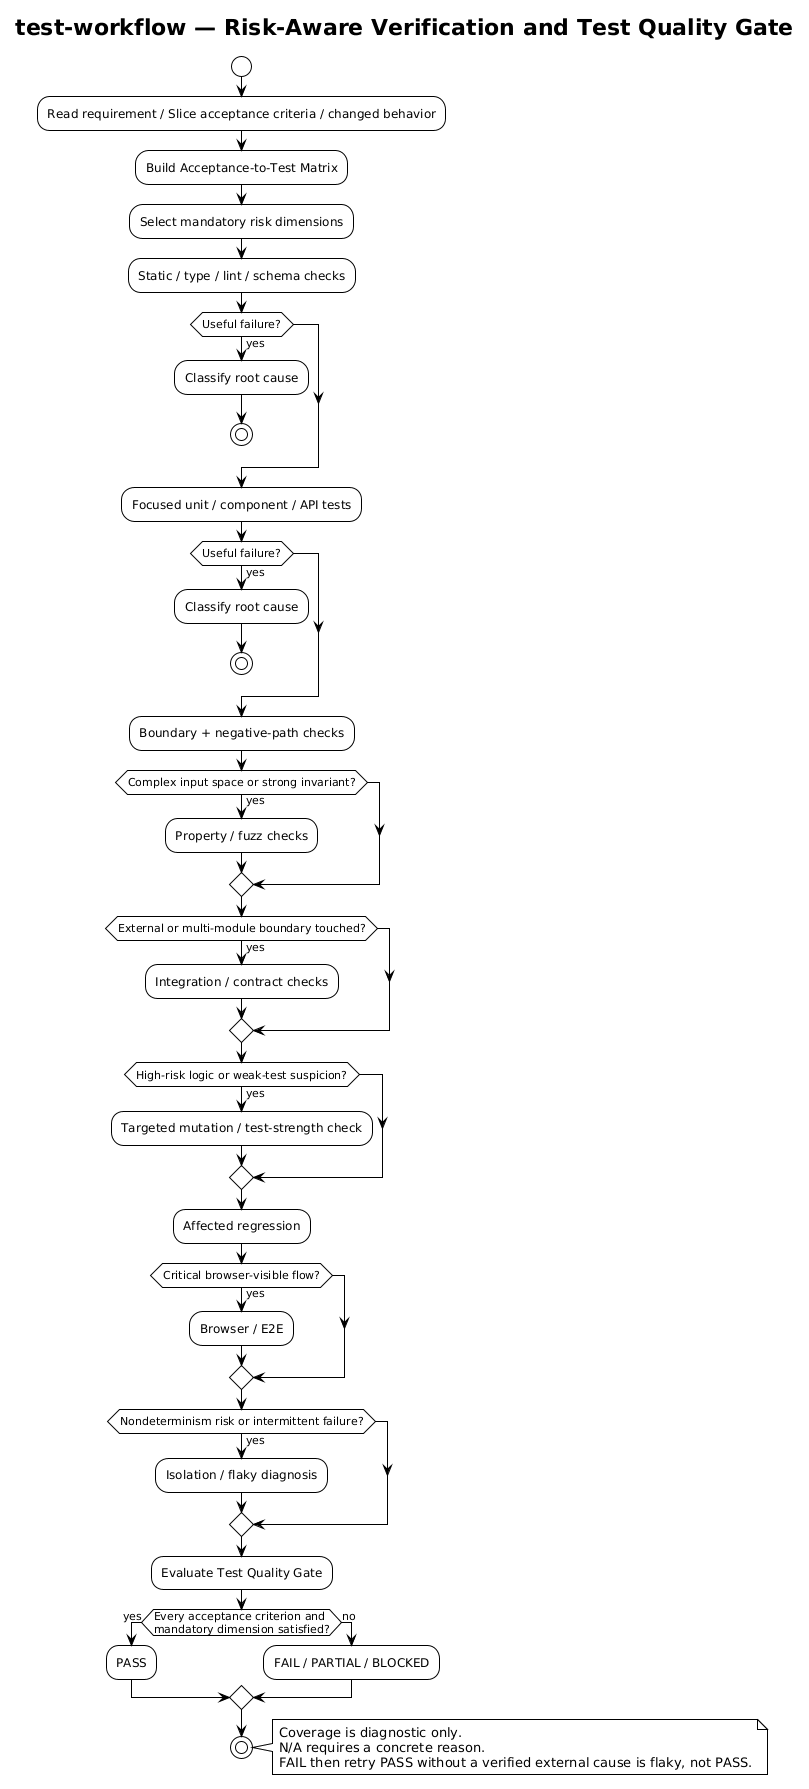

The diagram above was rendered by PlantUML. Its source (embedded in the PNG):
@startuml
!theme plain
skinparam shadowing false
skinparam defaultFontName Arial

title test-workflow — Risk-Aware Verification and Test Quality Gate

start
:Read requirement / Slice acceptance criteria / changed behavior;
:Build Acceptance-to-Test Matrix;
:Select mandatory risk dimensions;

:Static / type / lint / schema checks;
if (Useful failure?) then (yes)
  :Classify root cause;
  stop
endif

:Focused unit / component / API tests;
if (Useful failure?) then (yes)
  :Classify root cause;
  stop
endif

:Boundary + negative-path checks;

if (Complex input space or strong invariant?) then (yes)
  :Property / fuzz checks;
endif

if (External or multi-module boundary touched?) then (yes)
  :Integration / contract checks;
endif

if (High-risk logic or weak-test suspicion?) then (yes)
  :Targeted mutation / test-strength check;
endif

:Affected regression;

if (Critical browser-visible flow?) then (yes)
  :Browser / E2E;
endif

if (Nondeterminism risk or intermittent failure?) then (yes)
  :Isolation / flaky diagnosis;
endif

:Evaluate Test Quality Gate;

if (Every acceptance criterion and\nmandatory dimension satisfied?) then (yes)
  :PASS;
else (no)
  :FAIL / PARTIAL / BLOCKED;
endif
stop

note right
Coverage is diagnostic only.
N/A requires a concrete reason.
FAIL then retry PASS without a verified external cause is flaky, not PASS.
end note
@enduml